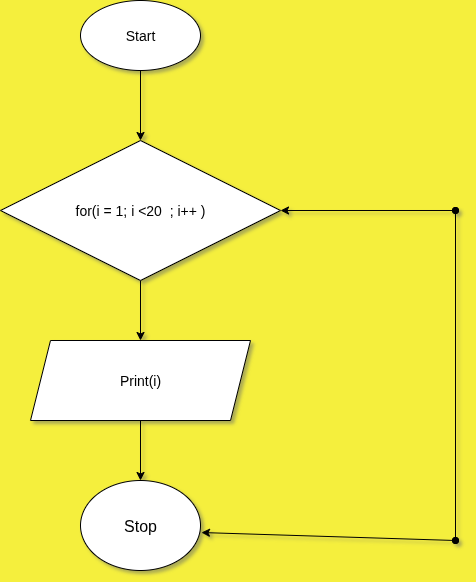

The diagram above was exported from draw.io. Its source (the exported page's mxGraphModel, read from the mxfile embedded in the PNG):
<mxGraphModel dx="872" dy="486" grid="1" gridSize="10" guides="1" tooltips="1" connect="1" arrows="1" fold="1" page="1" pageScale="1" pageWidth="850" pageHeight="1100" background="light-dark(#f5ef3d, #121212)" math="0" shadow="1">
  <root>
    <mxCell id="0" />
    <mxCell id="1" parent="0" />
    <mxCell id="o421Nzr2ENAqzPhYNop8-24" style="edgeStyle=orthogonalEdgeStyle;rounded=0;orthogonalLoop=1;jettySize=auto;html=1;exitX=0.5;exitY=1;exitDx=0;exitDy=0;entryX=0.5;entryY=0;entryDx=0;entryDy=0;" edge="1" parent="1" source="o421Nzr2ENAqzPhYNop8-1" target="o421Nzr2ENAqzPhYNop8-2">
      <mxGeometry relative="1" as="geometry" />
    </mxCell>
    <mxCell id="o421Nzr2ENAqzPhYNop8-1" value="&lt;font style=&quot;font-size: 14px;&quot;&gt;Start&lt;/font&gt;" style="ellipse;whiteSpace=wrap;html=1;labelBackgroundColor=none;" vertex="1" parent="1">
      <mxGeometry x="285" y="70" width="120" height="70" as="geometry" />
    </mxCell>
    <mxCell id="o421Nzr2ENAqzPhYNop8-7" style="edgeStyle=orthogonalEdgeStyle;rounded=0;orthogonalLoop=1;jettySize=auto;html=1;exitX=0.5;exitY=1;exitDx=0;exitDy=0;entryX=0.5;entryY=0;entryDx=0;entryDy=0;" edge="1" parent="1" source="o421Nzr2ENAqzPhYNop8-2" target="o421Nzr2ENAqzPhYNop8-3">
      <mxGeometry relative="1" as="geometry" />
    </mxCell>
    <mxCell id="o421Nzr2ENAqzPhYNop8-2" value="&lt;span style=&quot;font-size: 14px;&quot;&gt;for(i = 1; i &amp;lt;20&amp;nbsp; ; i++ )&lt;/span&gt;" style="rhombus;whiteSpace=wrap;html=1;labelBackgroundColor=none;" vertex="1" parent="1">
      <mxGeometry x="205" y="210" width="280" height="140" as="geometry" />
    </mxCell>
    <mxCell id="o421Nzr2ENAqzPhYNop8-8" style="edgeStyle=orthogonalEdgeStyle;rounded=0;orthogonalLoop=1;jettySize=auto;html=1;exitX=0.5;exitY=1;exitDx=0;exitDy=0;entryX=0.5;entryY=0;entryDx=0;entryDy=0;" edge="1" parent="1" source="o421Nzr2ENAqzPhYNop8-3" target="o421Nzr2ENAqzPhYNop8-4">
      <mxGeometry relative="1" as="geometry" />
    </mxCell>
    <mxCell id="o421Nzr2ENAqzPhYNop8-3" value="&lt;font style=&quot;font-size: 14px;&quot;&gt;Print(i)&lt;/font&gt;" style="shape=parallelogram;perimeter=parallelogramPerimeter;whiteSpace=wrap;html=1;fixedSize=1;" vertex="1" parent="1">
      <mxGeometry x="235" y="410" width="220" height="80" as="geometry" />
    </mxCell>
    <mxCell id="o421Nzr2ENAqzPhYNop8-4" value="&lt;font size=&quot;3&quot;&gt;Stop&lt;/font&gt;" style="ellipse;whiteSpace=wrap;html=1;" vertex="1" parent="1">
      <mxGeometry x="285" y="550" width="120" height="90" as="geometry" />
    </mxCell>
    <mxCell id="o421Nzr2ENAqzPhYNop8-21" value="" style="endArrow=oval;startArrow=classic;html=1;rounded=0;exitX=1.008;exitY=0.578;exitDx=0;exitDy=0;exitPerimeter=0;endFill=1;" edge="1" parent="1" source="o421Nzr2ENAqzPhYNop8-4">
      <mxGeometry width="50" height="50" relative="1" as="geometry">
        <mxPoint x="380" y="980" as="sourcePoint" />
        <mxPoint x="660" y="610" as="targetPoint" />
      </mxGeometry>
    </mxCell>
    <mxCell id="o421Nzr2ENAqzPhYNop8-22" value="" style="endArrow=oval;startArrow=oval;html=1;rounded=0;startFill=1;endFill=1;" edge="1" parent="1">
      <mxGeometry width="50" height="50" relative="1" as="geometry">
        <mxPoint x="660" y="610" as="sourcePoint" />
        <mxPoint x="660" y="280" as="targetPoint" />
      </mxGeometry>
    </mxCell>
    <mxCell id="o421Nzr2ENAqzPhYNop8-23" value="" style="endArrow=classic;html=1;rounded=0;entryX=1;entryY=0.5;entryDx=0;entryDy=0;startArrow=oval;startFill=1;" edge="1" parent="1" target="o421Nzr2ENAqzPhYNop8-2">
      <mxGeometry width="50" height="50" relative="1" as="geometry">
        <mxPoint x="660" y="280" as="sourcePoint" />
        <mxPoint x="430" y="450" as="targetPoint" />
      </mxGeometry>
    </mxCell>
  </root>
</mxGraphModel>